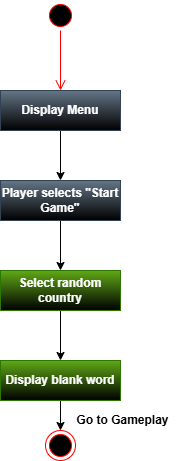

The diagram above was exported from draw.io. Its source (the exported page's mxGraphModel, read from the mxfile embedded in the PNG):
<mxGraphModel dx="1022" dy="660" grid="1" gridSize="10" guides="1" tooltips="1" connect="1" arrows="1" fold="1" page="1" pageScale="1" pageWidth="850" pageHeight="1100" math="0" shadow="0">
  <root>
    <mxCell id="0" />
    <mxCell id="1" parent="0" />
    <mxCell id="GdDX6UBzw0yIfySLSCf--4" edge="1" parent="1" source="GdDX6UBzw0yIfySLSCf--2" style="edgeStyle=orthogonalEdgeStyle;rounded=0;orthogonalLoop=1;jettySize=auto;html=1;" target="GdDX6UBzw0yIfySLSCf--3" value="">
      <mxGeometry relative="1" as="geometry" />
    </mxCell>
    <mxCell id="GdDX6UBzw0yIfySLSCf--2" parent="1" style="rounded=0;whiteSpace=wrap;html=1;fontStyle=1;fillColor=#647687;fontColor=#ffffff;strokeColor=#314354;gradientColor=default;" value="Display Menu" vertex="1">
      <mxGeometry height="40" width="120" x="320" y="590" as="geometry" />
    </mxCell>
    <mxCell id="GdDX6UBzw0yIfySLSCf--6" edge="1" parent="1" source="GdDX6UBzw0yIfySLSCf--3" style="edgeStyle=orthogonalEdgeStyle;rounded=0;orthogonalLoop=1;jettySize=auto;html=1;" target="GdDX6UBzw0yIfySLSCf--5" value="">
      <mxGeometry relative="1" as="geometry" />
    </mxCell>
    <mxCell id="GdDX6UBzw0yIfySLSCf--3" parent="1" style="rounded=0;whiteSpace=wrap;html=1;fontStyle=1;fillColor=#647687;fontColor=#ffffff;strokeColor=#314354;gradientColor=default;" value="Player selects &quot;Start Game&quot;" vertex="1">
      <mxGeometry height="40" width="120" x="320" y="680" as="geometry" />
    </mxCell>
    <mxCell id="GdDX6UBzw0yIfySLSCf--8" edge="1" parent="1" source="GdDX6UBzw0yIfySLSCf--5" style="edgeStyle=orthogonalEdgeStyle;rounded=0;orthogonalLoop=1;jettySize=auto;html=1;" target="GdDX6UBzw0yIfySLSCf--7" value="">
      <mxGeometry relative="1" as="geometry" />
    </mxCell>
    <mxCell id="GdDX6UBzw0yIfySLSCf--5" parent="1" style="rounded=0;whiteSpace=wrap;html=1;fillColor=#60a917;fontColor=#ffffff;strokeColor=#2D7600;gradientColor=default;fontStyle=1" value="Select random country" vertex="1">
      <mxGeometry height="40" width="120" x="320" y="770" as="geometry" />
    </mxCell>
    <mxCell id="GdDX6UBzw0yIfySLSCf--10" edge="1" parent="1" source="GdDX6UBzw0yIfySLSCf--7" style="edgeStyle=orthogonalEdgeStyle;rounded=0;orthogonalLoop=1;jettySize=auto;html=1;entryX=0.5;entryY=0;entryDx=0;entryDy=0;" target="GdDX6UBzw0yIfySLSCf--9">
      <mxGeometry relative="1" as="geometry" />
    </mxCell>
    <mxCell id="GdDX6UBzw0yIfySLSCf--7" parent="1" style="rounded=0;whiteSpace=wrap;html=1;fillColor=#60a917;fontColor=#ffffff;strokeColor=#2D7600;gradientColor=default;fontStyle=1" value="Display blank word" vertex="1">
      <mxGeometry height="40" width="120" x="320" y="860" as="geometry" />
    </mxCell>
    <mxCell id="GdDX6UBzw0yIfySLSCf--9" parent="1" style="ellipse;html=1;shape=endState;fillColor=#000000;strokeColor=#ff0000;" value="" vertex="1">
      <mxGeometry height="30" width="30" x="365" y="930" as="geometry" />
    </mxCell>
    <mxCell id="GdDX6UBzw0yIfySLSCf--12" parent="1" style="text;html=1;whiteSpace=wrap;strokeColor=none;fillColor=none;align=center;verticalAlign=middle;rounded=0;fontStyle=1" value="Go to Gameplay" vertex="1">
      <mxGeometry height="20" width="105" x="390" y="910" as="geometry" />
    </mxCell>
    <mxCell id="GdDX6UBzw0yIfySLSCf--13" parent="1" style="ellipse;html=1;shape=startState;fillColor=#000000;strokeColor=#ff0000;" value="" vertex="1">
      <mxGeometry height="30" width="30" x="365" y="500" as="geometry" />
    </mxCell>
    <mxCell id="GdDX6UBzw0yIfySLSCf--14" edge="1" parent="1" source="GdDX6UBzw0yIfySLSCf--13" style="edgeStyle=orthogonalEdgeStyle;html=1;verticalAlign=bottom;endArrow=open;endSize=8;strokeColor=#ff0000;rounded=0;" value="">
      <mxGeometry relative="1" as="geometry">
        <mxPoint x="380" y="590" as="targetPoint" />
      </mxGeometry>
    </mxCell>
  </root>
</mxGraphModel>